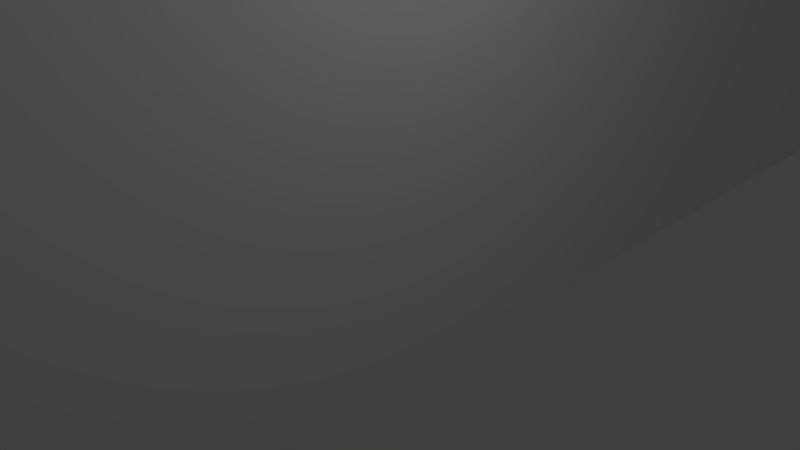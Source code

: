 # Source: wall.blend  (saved by Blender 2.77.0; exported with 4.5.12 LTS)
import bpy
from mathutils import Matrix  # noqa: F401  (used for matrix-valued properties, if any)

bpy.ops.wm.read_factory_settings(use_empty=True)
scene = bpy.context.scene
scene.name = 'Scene'

# ---- collections
col_collection_1 = bpy.data.collections.new('Collection 1'); scene.collection.children.link(col_collection_1)

# ---- materials (node trees are filled in below, after node groups)
mat_material5 = bpy.data.materials.new('Material5')
mat_material5.alpha_threshold = 0.0
mat_material5.use_transparent_shadow = False
mat_material5.roughness = 0.5
mat_material5.line_color = (0.0, 0.0, 0.0, 1.0)

# ---- material node trees

# ---- world
world_world = bpy.data.worlds.new('World'); scene.world = world_world
world_world.color = (0.05088, 0.05088, 0.05088)
world_world.use_sun_shadow = False
world_world.sun_shadow_jitter_overblur = 0.0
world_world.cycles.sampling_method = 'MANUAL'

# ---- cameras
cam_camera = bpy.data.cameras.new('Camera')
cam_camera.clip_end = 100.0
cam_camera.lens = 35.0
cam_camera.sensor_width = 32.0
cam_camera.sensor_height = 18.0
cam_camera.ortho_scale = 7.314
cam_camera.dof.focus_distance = 0.0
cam_camera.dof.aperture_fstop = 128.0

# ---- lights
light_lamp = bpy.data.lights.new('Lamp', 'POINT')
light_lamp.transmission_factor = 0.0
light_lamp.cutoff_distance = 30.0
light_lamp.energy = 100.0
light_lamp.shadow_buffer_clip_start = 1.001
light_lamp.shadow_soft_size = 0.1
light_lamp.shadow_maximum_resolution = 0.006
light_lamp.use_absolute_resolution = True

# ---- meshes
me_cube = bpy.data.meshes.new('Cube')
me_cube.from_pydata([(16.14, 0.09753, -2.154), (16.14, -0.09753, -2.154), (-16.14, -0.09753, -2.154), (-16.14, 0.09753, -2.154), (16.14, 0.09753, 9.889), (16.14, -0.09753, 9.889), (-16.14, -0.09753, 9.889), (-16.14, 0.09753, 9.889)], [], [(0, 1, 2, 3), (4, 7, 6, 5), (0, 4, 5, 1), (1, 5, 6, 2), (2, 6, 7, 3), (4, 0, 3, 7)])
_uv = me_cube.uv_layers.new(name='UVMap')
_uv.uv.foreach_set('vector', [-2.411, -0.9097, -2.411, -0.9327, 1.491, -0.9327, 1.491, -0.9097, -2.411, -0.9097, 1.491, -0.9097, 1.491, -0.8867, -2.411, -0.8867, 0.5, -0.9557, 3.411, -0.9557, 3.411, -0.9327, 0.5, -0.9327, 1.491, -0.8867, 1.491, 0.5345, -2.411, 0.5345, -2.411, -0.8867, -2.411, -0.9557, 0.5, -0.9557, 0.5, -0.9327, -2.411, -0.9327, -2.411, 1.956, -2.411, 0.5345, 1.491, 0.5345, 1.491, 1.956])
me_cube.materials.append(mat_material5)
me_cube.use_remesh_preserve_volume = False
me_cube.use_remesh_preserve_attributes = False
me_cube.use_mirror_vertex_groups = False
me_cube.update()

# ---- objects
ob_cube = bpy.data.objects.new('Cube', me_cube)
ob_lamp = bpy.data.objects.new('Lamp', light_lamp)
ob_camera = bpy.data.objects.new('Camera', cam_camera)

# ---- transforms, parenting, visibility, modifiers, constraints
ob_cube.location = (0.0, 0.0, 0.0)
ob_cube.rotation_euler = (0.0, -0.0, 1.571)
ob_cube.lock_rotations_4d = False
ob_cube.empty_display_type = 'ARROWS'
ob_cube.lineart.crease_threshold = 0.0
ob_lamp.location = (4.076, 1.005, 5.904)
ob_lamp.rotation_euler = (0.6503, 0.05522, 1.866)
ob_lamp.lock_rotations_4d = False
ob_lamp.empty_display_type = 'ARROWS'
ob_lamp.color = (0.0, 0.0, 0.0, 0.0)
ob_lamp.lineart.crease_threshold = 0.0
ob_camera.location = (7.481, -6.508, 5.344)
ob_camera.rotation_euler = (1.109, 0.01082, 0.8149)
ob_camera.lock_rotations_4d = False
ob_camera.empty_display_type = 'ARROWS'
ob_camera.color = (0.0, 0.0, 0.0, 0.0)
ob_camera.display_type = 'WIRE'
ob_camera.lineart.crease_threshold = 0.0

# ---- collection membership
col_collection_1.objects.link(ob_cube)
col_collection_1.objects.link(ob_lamp)
col_collection_1.objects.link(ob_camera)

# ---- scene / render settings (as saved in the file)
scene.camera = ob_camera
scene.frame_start = 1; scene.frame_end = 250; scene.frame_set(1)
scene.render.engine = 'BLENDER_EEVEE_NEXT'
scene.render.resolution_percentage = 50
scene.render.dither_intensity = 0.0
scene.cycles.use_denoising = False
scene.cycles.samples = 128
scene.cycles.sampling_pattern = 'TABULATED_SOBOL'
scene.cycles.light_sampling_threshold = 0.0
scene.cycles.use_adaptive_sampling = False
scene.cycles.use_light_tree = False
scene.cycles.blur_glossy = 0.0
scene.cycles.sample_clamp_indirect = 0.0
scene.view_settings.view_transform = 'Standard'
bpy.context.view_layer.update()
